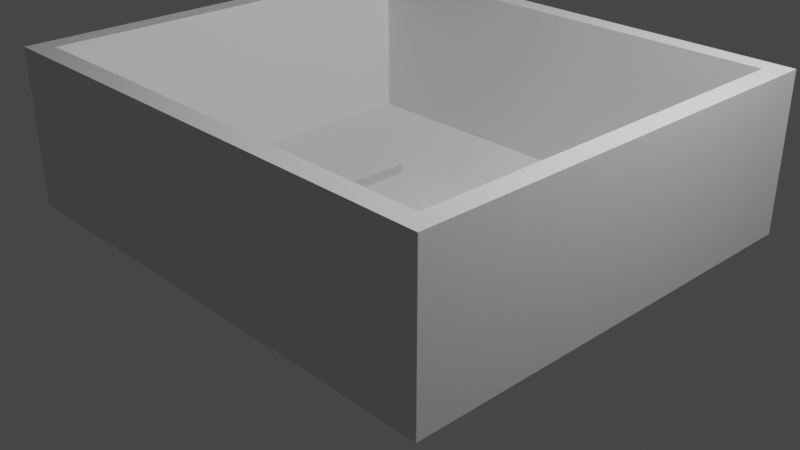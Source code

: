 # Source: map_high.blend  (saved by Blender 2.82.7; exported with 4.5.12 LTS)
import bpy
from mathutils import Matrix  # noqa: F401  (used for matrix-valued properties, if any)

bpy.ops.wm.read_factory_settings(use_empty=True)
scene = bpy.context.scene
scene.name = 'Scene'

# ---- collections
col_collection = bpy.data.collections.new('Collection'); scene.collection.children.link(col_collection)

# ---- world
world_world = bpy.data.worlds.new('World'); scene.world = world_world
world_world.use_nodes = True; world_world.node_tree.nodes.clear()
_N = world_world.node_tree.nodes; _L = world_world.node_tree.links
n0 = _N.new('ShaderNodeOutputWorld'); n0.name = 'World Output'; n0.location = (300, 300)
n1 = _N.new('ShaderNodeBackground'); n1.name = 'Background'; n1.location = (10, 300)
n1.inputs[0].default_value = (0.05088, 0.05088, 0.05088, 1.0)
_L.new(n1.outputs[0], n0.inputs[0])
n0.is_active_output = True
world_world.color = (0.05088, 0.05088, 0.05088)
world_world.use_sun_shadow = False
world_world.sun_shadow_jitter_overblur = 0.0

# ---- cameras
cam_camera = bpy.data.cameras.new('Camera')
cam_camera.clip_end = 100.0
cam_camera.ortho_scale = 7.314

# ---- lights
light_light = bpy.data.lights.new('Light', 'POINT')
light_light.transmission_factor = 0.0
light_light.energy = 1000.0
light_light.shadow_soft_size = 0.1
light_light.shadow_maximum_resolution = 0.006
light_light.use_absolute_resolution = True

# ---- meshes
me_plane = bpy.data.meshes.new('Plane')
me_plane.from_pydata([(-1.0, -1.0, 0.0), (1.0, -1.0, 0.0), (-1.0, 1.0, 0.0), (1.0, 1.0, 0.0), (-0.4674, 0.4656, 0.2143), (-0.4674, -0.4656, 0.2143), (0.4674, -0.4656, 0.2143), (0.4674, 0.4656, 0.2143)], [], [(5, 6, 7, 4), (5, 4, 2, 0), (6, 5, 0, 1), (7, 6, 1, 3), (4, 7, 3, 2)])
_uv = me_plane.uv_layers.new(name='UVMap')
_uv.uv.foreach_set('vector', [0.07041, 0.07041, 0.9296, 0.07041, 0.9296, 0.9296, 0.07041, 0.9296, 0.07041, 0.07041, 0.07041, 0.9296, 0.0, 1.0, 0.0, 0.0, 0.9296, 0.07041, 0.07041, 0.07041, 0.0, 0.0, 1.0, 0.0, 0.9296, 0.9296, 0.9296, 0.07041, 1.0, 0.0, 1.0, 1.0, 0.07041, 0.9296, 0.9296, 0.9296, 1.0, 1.0, 0.0, 1.0])
me_plane.use_remesh_fix_poles = True
me_plane.use_remesh_preserve_attributes = False
me_plane.use_mirror_vertex_groups = False
me_plane.update()
me_plane_001 = bpy.data.meshes.new('Plane.001')
me_plane_001.from_pydata([(-2.748, -2.419, 0.0), (2.748, -2.419, 0.0), (-2.748, 2.419, 0.0), (2.748, 2.419, 0.0), (-2.529, 2.2, 0.0), (-2.529, -2.2, 0.0), (2.529, -2.2, 0.0), (2.529, 2.2, 0.0), (-2.748, -2.419, 1.696), (2.748, -2.419, 1.696), (-2.748, 2.419, 1.696), (2.748, 2.419, 1.696), (-2.529, 2.2, 1.696), (-2.529, -2.2, 1.696), (2.529, -2.2, 1.696), (2.529, 2.2, 1.696)], [], [(5, 4, 7, 6), (13, 12, 10, 8), (14, 13, 8, 9), (15, 14, 9, 11), (12, 15, 11, 10), (3, 2, 10, 11), (0, 1, 9, 8), (1, 3, 11, 9), (2, 0, 8, 10), (4, 7, 15, 12), (4, 12, 13, 5), (6, 14, 15, 7), (5, 13, 14, 6)])
_uv = me_plane_001.uv_layers.new(name='UVMap')
_uv.uv.foreach_set('vector', [0.03981, 0.04522, 0.03981, 0.9548, 0.9602, 0.9548, 0.9602, 0.04522, 0.03981, 0.04522, 0.03981, 0.9548, 0.0, 1.0, 0.0, 0.0, 0.9602, 0.04522, 0.03981, 0.04522, 0.0, 0.0, 1.0, 0.0, 0.9602, 0.9548, 0.9602, 0.04522, 1.0, 0.0, 1.0, 1.0, 0.03981, 0.9548, 0.9602, 0.9548, 1.0, 1.0, 0.0, 1.0, 1.0, 1.0, 0.0, 1.0, 0.0, 1.0, 1.0, 1.0, 0.0, 0.0, 1.0, 0.0, 1.0, 0.0, 0.0, 0.0, 1.0, 0.0, 1.0, 1.0, 1.0, 1.0, 1.0, 0.0, 0.0, 1.0, 0.0, 0.0, 0.0, 0.0, 0.0, 1.0, 0.03981, 0.9548, 0.9602, 0.9548, 0.9602, 0.9548, 0.03981, 0.9548, 0.0, 0.0, 0.0, 0.0, 0.0, 0.0, 0.0, 0.0, 0.0, 0.0, 0.0, 0.0, 0.0, 0.0, 0.0, 0.0, 0.0, 0.0, 0.0, 0.0, 0.0, 0.0, 0.0, 0.0])
me_plane_001.use_remesh_fix_poles = True
me_plane_001.use_remesh_preserve_attributes = False
me_plane_001.use_mirror_vertex_groups = False
me_plane_001.update()

# ---- objects
ob_plane = bpy.data.objects.new('Plane', me_plane)
ob_plane_001 = bpy.data.objects.new('Plane.001', me_plane_001)
ob_light = bpy.data.objects.new('Light', light_light)
ob_camera = bpy.data.objects.new('Camera', cam_camera)

# ---- transforms, parenting, visibility, modifiers, constraints
ob_plane.location = (0.0, 0.0, 0.0)
ob_plane.lineart.crease_threshold = 0.0
ob_plane_001.location = (0.0, 0.0, 0.0)
ob_plane_001.lineart.crease_threshold = 0.0
ob_light.location = (4.076, 1.005, 5.904)
ob_light.rotation_euler = (0.6503, 0.05522, 1.866)
ob_light.lock_rotations_4d = False
ob_light.empty_display_type = 'ARROWS'
ob_light.color = (0.0, 0.0, 0.0, 0.0)
ob_light.lineart.crease_threshold = 0.0
ob_camera.location = (7.359, -6.926, 4.958)
ob_camera.rotation_euler = (1.109, 0.0, 0.8149)
ob_camera.lock_rotations_4d = False
ob_camera.empty_display_type = 'ARROWS'
ob_camera.color = (0.0, 0.0, 0.0, 0.0)
ob_camera.display_type = 'WIRE'
ob_camera.lineart.crease_threshold = 0.0

# ---- collection membership
scene.collection.objects.link(ob_plane)
scene.collection.objects.link(ob_plane_001)
col_collection.objects.link(ob_light)
col_collection.objects.link(ob_camera)

# ---- scene / render settings (as saved in the file)
scene.camera = ob_camera
scene.frame_start = 1; scene.frame_end = 250; scene.frame_set(1)
scene.render.engine = 'BLENDER_EEVEE_NEXT'
scene.cycles.use_denoising = False
scene.cycles.samples = 128
scene.cycles.sampling_pattern = 'TABULATED_SOBOL'
scene.cycles.use_adaptive_sampling = False
scene.cycles.use_light_tree = False
scene.view_settings.view_transform = 'Filmic'
bpy.context.view_layer.update()
